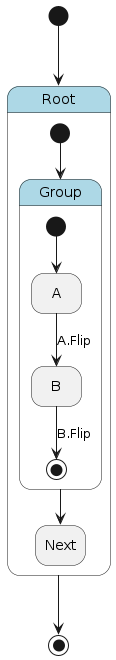

The diagram above was rendered by PlantUML. Its source (embedded in the PNG):
@startuml
hide empty description

skinparam state {
  BackgroundColor<<pseudo>> LightGray
  BackgroundColor<<composite>> LightBlue
  BorderColor<<pseudo>> Gray
  FontStyle<<pseudo>> italic
}

state "Root" as root <<composite>> {
    state "Group" as root__group <<composite>> {
        state "A" as root__group__a
        state "B" as root__group__b
        [*] --> root__group__a
        root__group__a --> root__group__b : A.Flip
        root__group__b --> [*] : B.Flip
    }
    state "Next" as root__next
    [*] --> root__group
    root__group --> root__next
}
[*] --> root
root --> [*]
@enduml